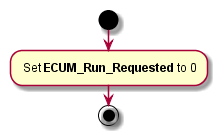

The diagram above was rendered by PlantUML. Its source (embedded in the PNG):
@startuml Rte_Call_ZV_ECU_StateRequest_ReleaseRUN.png
  start
    : Set **ECUM_Run_Requested** to 0;
  stop
@enduml